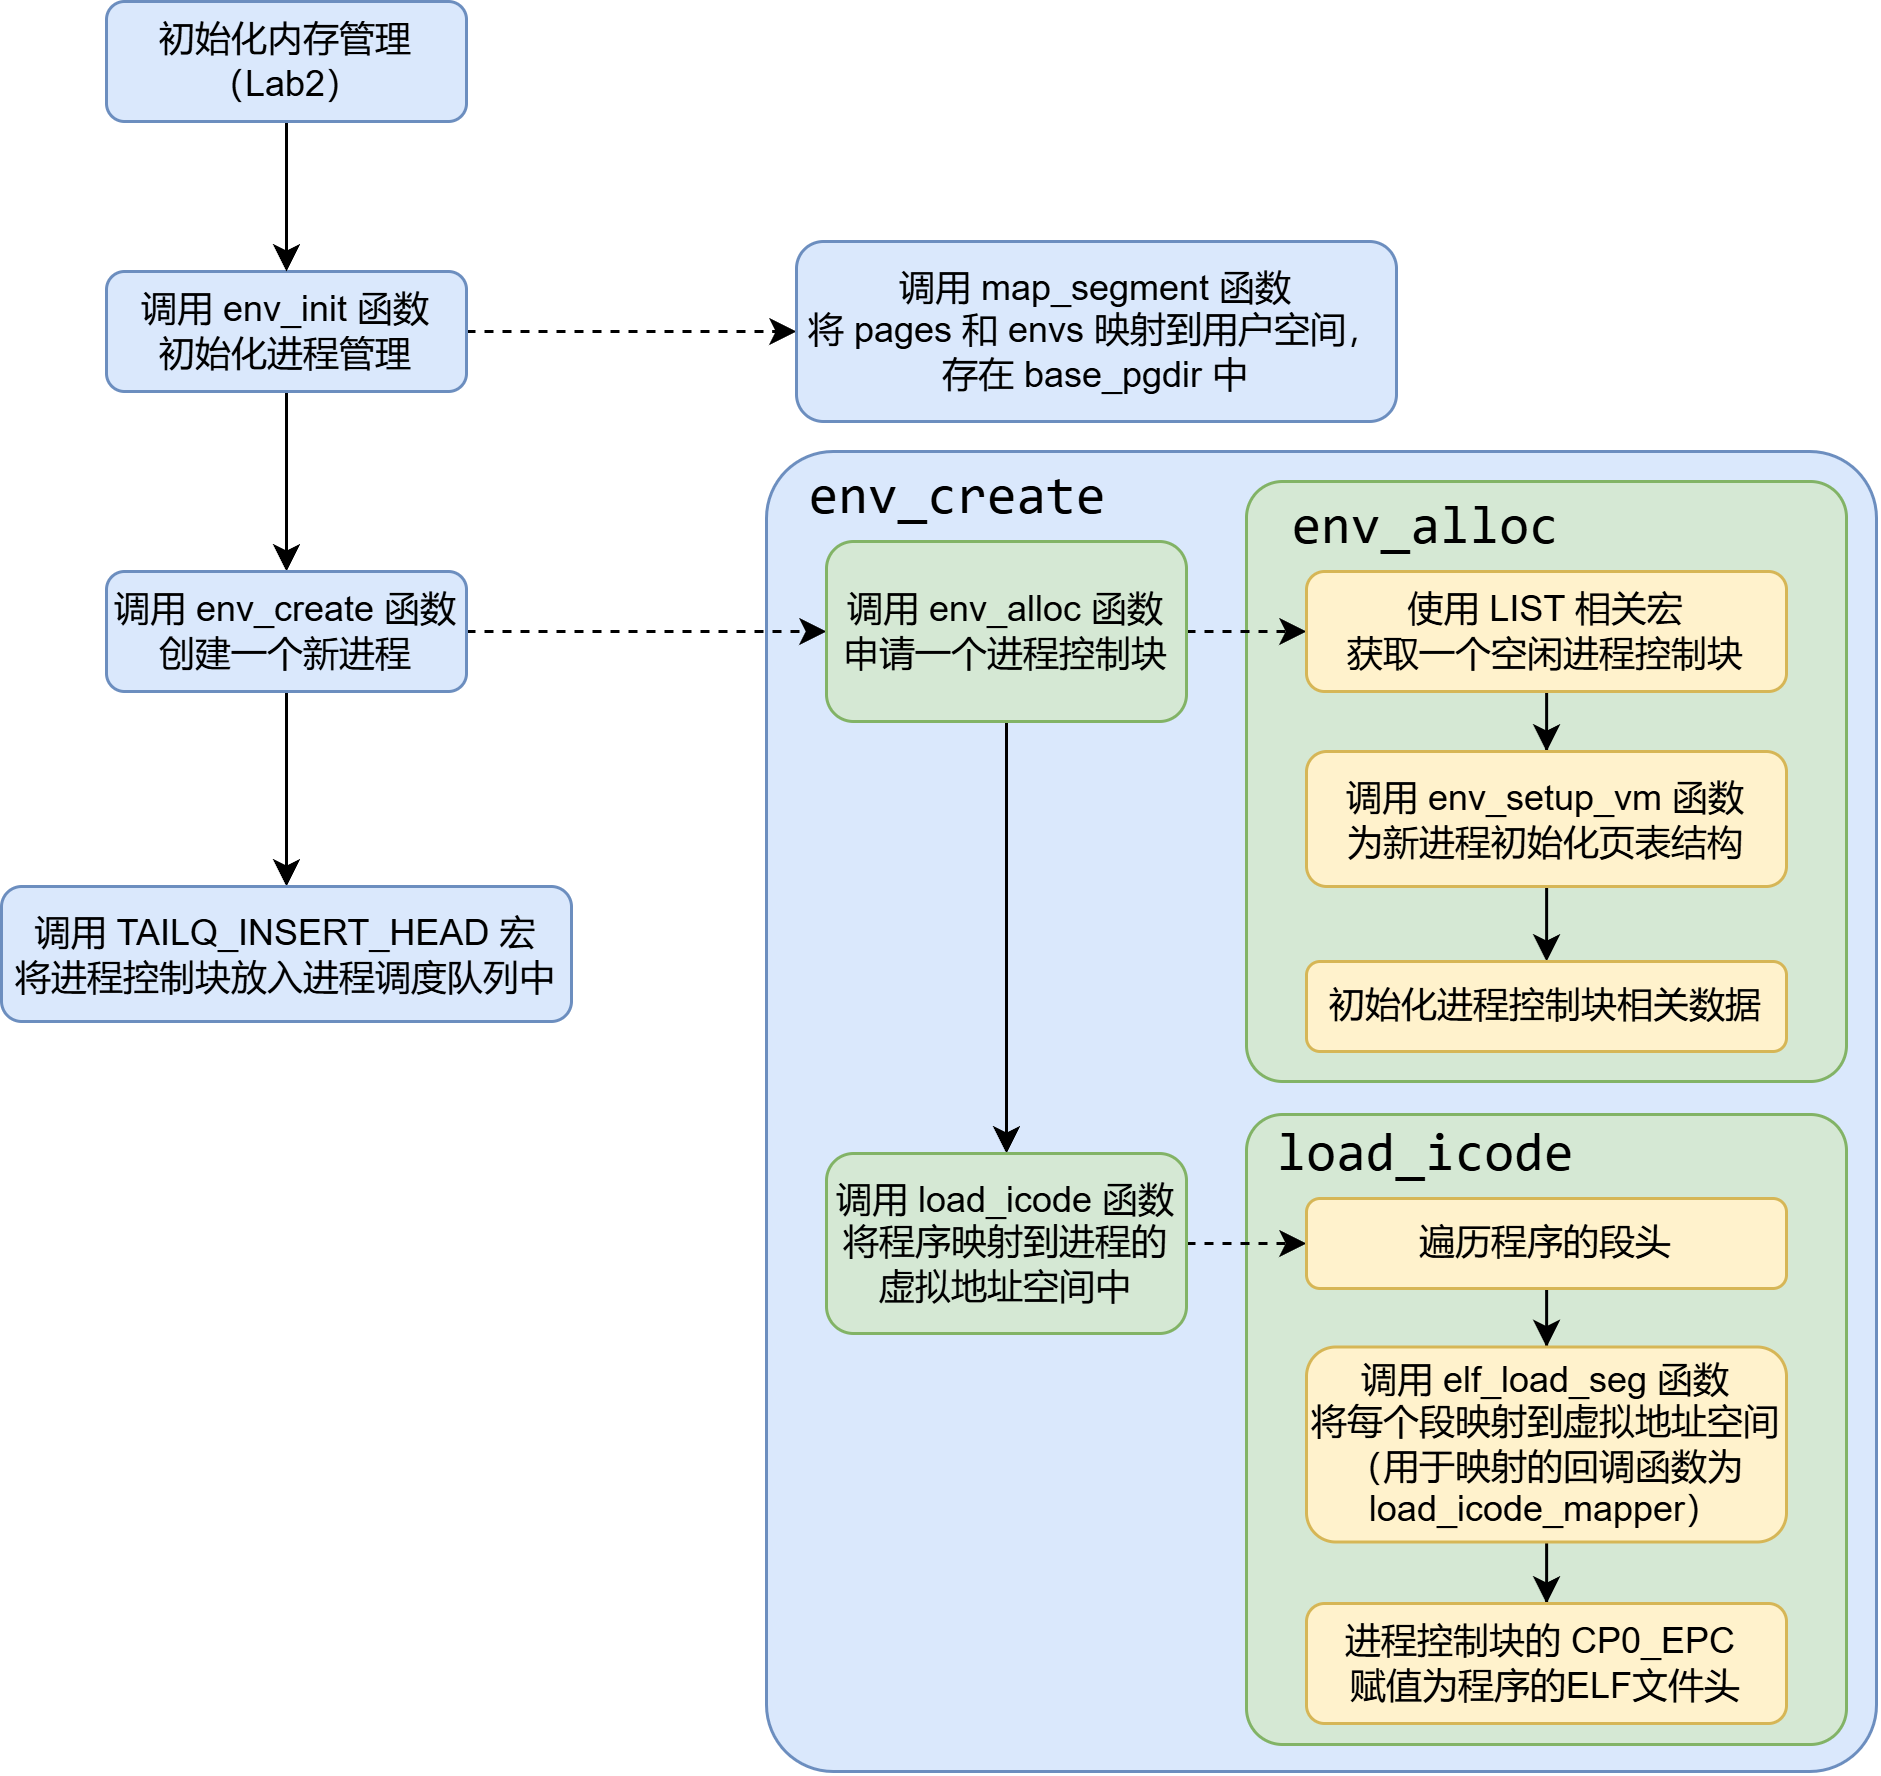

The diagram above was exported from draw.io. Its source (the exported page's mxGraphModel, read from the mxfile embedded in the PNG):
<mxGraphModel dx="837" dy="491" grid="1" gridSize="10" guides="1" tooltips="1" connect="1" arrows="1" fold="1" page="1" pageScale="1" pageWidth="827" pageHeight="1169" math="0" shadow="0">
  <root>
    <mxCell id="0" />
    <mxCell id="1" parent="0" />
    <mxCell id="VL9J5jmG3x-UlcZaPbpV-8" value="" style="rounded=1;whiteSpace=wrap;html=1;arcSize=6;fillColor=#dae8fc;strokeColor=#6c8ebf;" vertex="1" parent="1">
      <mxGeometry x="380" y="270" width="370" height="440" as="geometry" />
    </mxCell>
    <mxCell id="VL9J5jmG3x-UlcZaPbpV-13" value="" style="rounded=1;whiteSpace=wrap;html=1;arcSize=6;fillColor=#d5e8d4;strokeColor=#82b366;" vertex="1" parent="1">
      <mxGeometry x="540" y="280" width="200" height="200" as="geometry" />
    </mxCell>
    <mxCell id="VL9J5jmG3x-UlcZaPbpV-3" value="" style="edgeStyle=orthogonalEdgeStyle;rounded=0;orthogonalLoop=1;jettySize=auto;html=1;dashed=1;" edge="1" parent="1" source="VL9J5jmG3x-UlcZaPbpV-1" target="VL9J5jmG3x-UlcZaPbpV-2">
      <mxGeometry relative="1" as="geometry" />
    </mxCell>
    <mxCell id="VL9J5jmG3x-UlcZaPbpV-7" value="" style="edgeStyle=orthogonalEdgeStyle;rounded=0;orthogonalLoop=1;jettySize=auto;html=1;" edge="1" parent="1" source="VL9J5jmG3x-UlcZaPbpV-1" target="VL9J5jmG3x-UlcZaPbpV-4">
      <mxGeometry relative="1" as="geometry" />
    </mxCell>
    <mxCell id="VL9J5jmG3x-UlcZaPbpV-1" value="调用 env_init 函数&lt;div&gt;初始化进程管理&lt;/div&gt;" style="rounded=1;whiteSpace=wrap;html=1;fillColor=#dae8fc;strokeColor=#6c8ebf;" vertex="1" parent="1">
      <mxGeometry x="160" y="210" width="120" height="40" as="geometry" />
    </mxCell>
    <mxCell id="VL9J5jmG3x-UlcZaPbpV-2" value="调用 map_segment 函数&lt;div&gt;将 pages 和 envs 映射到用户空间，存在 base_pgdir 中&lt;/div&gt;" style="rounded=1;whiteSpace=wrap;html=1;fillColor=#dae8fc;strokeColor=#6c8ebf;" vertex="1" parent="1">
      <mxGeometry x="390" y="200" width="200" height="60" as="geometry" />
    </mxCell>
    <mxCell id="VL9J5jmG3x-UlcZaPbpV-15" value="" style="edgeStyle=orthogonalEdgeStyle;rounded=0;orthogonalLoop=1;jettySize=auto;html=1;dashed=1;" edge="1" parent="1" source="VL9J5jmG3x-UlcZaPbpV-4" target="VL9J5jmG3x-UlcZaPbpV-9">
      <mxGeometry relative="1" as="geometry" />
    </mxCell>
    <mxCell id="VL9J5jmG3x-UlcZaPbpV-35" value="" style="edgeStyle=orthogonalEdgeStyle;rounded=0;orthogonalLoop=1;jettySize=auto;html=1;" edge="1" parent="1" source="VL9J5jmG3x-UlcZaPbpV-4" target="VL9J5jmG3x-UlcZaPbpV-34">
      <mxGeometry relative="1" as="geometry" />
    </mxCell>
    <mxCell id="VL9J5jmG3x-UlcZaPbpV-4" value="调用 env_create 函数&lt;div&gt;创建一个新进程&lt;/div&gt;" style="rounded=1;whiteSpace=wrap;html=1;fillColor=#dae8fc;strokeColor=#6c8ebf;" vertex="1" parent="1">
      <mxGeometry x="160" y="310" width="120" height="40" as="geometry" />
    </mxCell>
    <mxCell id="VL9J5jmG3x-UlcZaPbpV-6" value="" style="edgeStyle=orthogonalEdgeStyle;rounded=0;orthogonalLoop=1;jettySize=auto;html=1;" edge="1" parent="1" source="VL9J5jmG3x-UlcZaPbpV-5" target="VL9J5jmG3x-UlcZaPbpV-1">
      <mxGeometry relative="1" as="geometry" />
    </mxCell>
    <mxCell id="VL9J5jmG3x-UlcZaPbpV-5" value="初始化内存管理（Lab2）" style="rounded=1;whiteSpace=wrap;html=1;fillColor=#dae8fc;strokeColor=#6c8ebf;" vertex="1" parent="1">
      <mxGeometry x="160" y="120" width="120" height="40" as="geometry" />
    </mxCell>
    <mxCell id="VL9J5jmG3x-UlcZaPbpV-16" value="" style="edgeStyle=orthogonalEdgeStyle;rounded=0;orthogonalLoop=1;jettySize=auto;html=1;dashed=1;" edge="1" parent="1" source="VL9J5jmG3x-UlcZaPbpV-9" target="VL9J5jmG3x-UlcZaPbpV-14">
      <mxGeometry relative="1" as="geometry" />
    </mxCell>
    <mxCell id="VL9J5jmG3x-UlcZaPbpV-24" value="" style="edgeStyle=orthogonalEdgeStyle;rounded=0;orthogonalLoop=1;jettySize=auto;html=1;" edge="1" parent="1" source="VL9J5jmG3x-UlcZaPbpV-9" target="VL9J5jmG3x-UlcZaPbpV-23">
      <mxGeometry relative="1" as="geometry" />
    </mxCell>
    <mxCell id="VL9J5jmG3x-UlcZaPbpV-9" value="调用 env_alloc 函数&lt;div&gt;申请一个进程控制块&lt;/div&gt;" style="rounded=1;whiteSpace=wrap;html=1;fillColor=#d5e8d4;strokeColor=#82b366;" vertex="1" parent="1">
      <mxGeometry x="400" y="300" width="120" height="60" as="geometry" />
    </mxCell>
    <mxCell id="VL9J5jmG3x-UlcZaPbpV-10" value="&lt;h2&gt;&lt;font style=&quot;font-weight: normal;&quot; face=&quot;consolas&quot;&gt;env_create&lt;/font&gt;&lt;/h2&gt;" style="text;html=1;align=center;verticalAlign=middle;whiteSpace=wrap;rounded=0;" vertex="1" parent="1">
      <mxGeometry x="414" y="270" width="60" height="30" as="geometry" />
    </mxCell>
    <mxCell id="VL9J5jmG3x-UlcZaPbpV-21" value="" style="edgeStyle=orthogonalEdgeStyle;rounded=0;orthogonalLoop=1;jettySize=auto;html=1;" edge="1" parent="1" source="VL9J5jmG3x-UlcZaPbpV-14" target="VL9J5jmG3x-UlcZaPbpV-18">
      <mxGeometry relative="1" as="geometry" />
    </mxCell>
    <mxCell id="VL9J5jmG3x-UlcZaPbpV-14" value="使用 LIST 相关宏&lt;div&gt;获取一个空闲进程控制块&lt;/div&gt;" style="rounded=1;whiteSpace=wrap;html=1;fillColor=#fff2cc;strokeColor=#d6b656;" vertex="1" parent="1">
      <mxGeometry x="560" y="310" width="160" height="40" as="geometry" />
    </mxCell>
    <mxCell id="VL9J5jmG3x-UlcZaPbpV-17" value="&lt;h2&gt;&lt;font style=&quot;font-weight: normal;&quot; face=&quot;consolas&quot;&gt;env_alloc&lt;/font&gt;&lt;/h2&gt;" style="text;html=1;align=center;verticalAlign=middle;whiteSpace=wrap;rounded=0;" vertex="1" parent="1">
      <mxGeometry x="570" y="280" width="60" height="30" as="geometry" />
    </mxCell>
    <mxCell id="VL9J5jmG3x-UlcZaPbpV-22" value="" style="edgeStyle=orthogonalEdgeStyle;rounded=0;orthogonalLoop=1;jettySize=auto;html=1;" edge="1" parent="1" source="VL9J5jmG3x-UlcZaPbpV-18" target="VL9J5jmG3x-UlcZaPbpV-19">
      <mxGeometry relative="1" as="geometry" />
    </mxCell>
    <mxCell id="VL9J5jmG3x-UlcZaPbpV-18" value="调用 env_setup_vm 函数&lt;div&gt;为新进程初始化页表结构&lt;/div&gt;" style="rounded=1;whiteSpace=wrap;html=1;fillColor=#fff2cc;strokeColor=#d6b656;" vertex="1" parent="1">
      <mxGeometry x="560" y="370" width="160" height="45" as="geometry" />
    </mxCell>
    <mxCell id="VL9J5jmG3x-UlcZaPbpV-19" value="初始化进程控制块相关数据" style="rounded=1;whiteSpace=wrap;html=1;fillColor=#fff2cc;strokeColor=#d6b656;" vertex="1" parent="1">
      <mxGeometry x="560" y="440" width="160" height="30" as="geometry" />
    </mxCell>
    <mxCell id="VL9J5jmG3x-UlcZaPbpV-27" value="" style="rounded=1;whiteSpace=wrap;html=1;arcSize=6;fillColor=#d5e8d4;strokeColor=#82b366;" vertex="1" parent="1">
      <mxGeometry x="540" y="491" width="200" height="210" as="geometry" />
    </mxCell>
    <mxCell id="VL9J5jmG3x-UlcZaPbpV-30" style="edgeStyle=orthogonalEdgeStyle;rounded=0;orthogonalLoop=1;jettySize=auto;html=1;exitX=1;exitY=0.5;exitDx=0;exitDy=0;dashed=1;" edge="1" parent="1" source="VL9J5jmG3x-UlcZaPbpV-23" target="VL9J5jmG3x-UlcZaPbpV-25">
      <mxGeometry relative="1" as="geometry" />
    </mxCell>
    <mxCell id="VL9J5jmG3x-UlcZaPbpV-23" value="调用 load_icode 函数&lt;div&gt;将程序映射到进程的虚拟地址空间中&lt;/div&gt;" style="rounded=1;whiteSpace=wrap;html=1;fillColor=#d5e8d4;strokeColor=#82b366;" vertex="1" parent="1">
      <mxGeometry x="400" y="504" width="120" height="60" as="geometry" />
    </mxCell>
    <mxCell id="VL9J5jmG3x-UlcZaPbpV-31" value="" style="edgeStyle=orthogonalEdgeStyle;rounded=0;orthogonalLoop=1;jettySize=auto;html=1;" edge="1" parent="1" source="VL9J5jmG3x-UlcZaPbpV-25" target="VL9J5jmG3x-UlcZaPbpV-26">
      <mxGeometry relative="1" as="geometry" />
    </mxCell>
    <mxCell id="VL9J5jmG3x-UlcZaPbpV-25" value="遍历程序的段头" style="rounded=1;whiteSpace=wrap;html=1;fillColor=#fff2cc;strokeColor=#d6b656;" vertex="1" parent="1">
      <mxGeometry x="560" y="519" width="160" height="30" as="geometry" />
    </mxCell>
    <mxCell id="VL9J5jmG3x-UlcZaPbpV-33" value="" style="edgeStyle=orthogonalEdgeStyle;rounded=0;orthogonalLoop=1;jettySize=auto;html=1;" edge="1" parent="1" source="VL9J5jmG3x-UlcZaPbpV-26" target="VL9J5jmG3x-UlcZaPbpV-32">
      <mxGeometry relative="1" as="geometry" />
    </mxCell>
    <mxCell id="VL9J5jmG3x-UlcZaPbpV-26" value="调用 elf_load_seg 函数&lt;div&gt;将每个段映射到虚拟地址空间&lt;/div&gt;&lt;div&gt;（用于映射的回调函数为 load_icode_mapper）&lt;/div&gt;" style="rounded=1;whiteSpace=wrap;html=1;fillColor=#fff2cc;strokeColor=#d6b656;" vertex="1" parent="1">
      <mxGeometry x="560" y="568.5" width="160" height="65" as="geometry" />
    </mxCell>
    <mxCell id="VL9J5jmG3x-UlcZaPbpV-28" value="&lt;h2&gt;&lt;font style=&quot;font-weight: normal;&quot; face=&quot;consolas&quot;&gt;load_icode&lt;/font&gt;&lt;/h2&gt;" style="text;html=1;align=center;verticalAlign=middle;whiteSpace=wrap;rounded=0;" vertex="1" parent="1">
      <mxGeometry x="570" y="489" width="60" height="30" as="geometry" />
    </mxCell>
    <mxCell id="VL9J5jmG3x-UlcZaPbpV-32" value="进程控制块的 CP0_EPC&amp;nbsp;&lt;div&gt;赋值&lt;span style=&quot;background-color: transparent; color: light-dark(rgb(0, 0, 0), rgb(255, 255, 255));&quot;&gt;为程序的ELF文件头&lt;/span&gt;&lt;/div&gt;" style="rounded=1;whiteSpace=wrap;html=1;fillColor=#fff2cc;strokeColor=#d6b656;" vertex="1" parent="1">
      <mxGeometry x="560" y="654" width="160" height="40" as="geometry" />
    </mxCell>
    <mxCell id="VL9J5jmG3x-UlcZaPbpV-34" value="&amp;nbsp;&amp;nbsp;&lt;div&gt;调用 TAILQ_INSERT_HEAD 宏&lt;div&gt;将进程控制块放入进程调度队列中&lt;br&gt;&lt;div&gt;&lt;br&gt;&lt;/div&gt;&lt;/div&gt;&lt;/div&gt;" style="rounded=1;whiteSpace=wrap;html=1;fillColor=#dae8fc;strokeColor=#6c8ebf;" vertex="1" parent="1">
      <mxGeometry x="125" y="415" width="190" height="45" as="geometry" />
    </mxCell>
  </root>
</mxGraphModel>